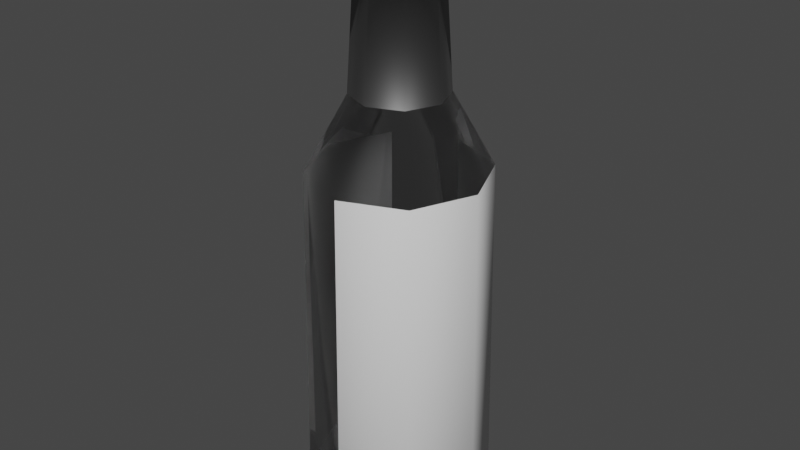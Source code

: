 # Source: WineBottle.blend  (saved by Blender 2.90.8; exported with 4.5.12 LTS)
import bpy
from mathutils import Matrix  # noqa: F401  (used for matrix-valued properties, if any)

bpy.ops.wm.read_factory_settings(use_empty=True)
scene = bpy.context.scene
scene.name = 'Scene'

# ---- materials (node trees are filled in below, after node groups)
mat_material_001 = bpy.data.materials.new('Material.001')
mat_material_001.use_transparent_shadow = False
mat_material_001.diffuse_color = (0.5661, 0.1048, 0.3824, 1.0)
mat_material_002 = bpy.data.materials.new('Material.002')
mat_material_002.use_transparent_shadow = False
mat_material_002.diffuse_color = (0.6226, 0.2761, 0.1743, 1.0)
mat_glass = bpy.data.materials.new('Glass')
mat_glass.surface_render_method = 'BLENDED'
mat_glass.blend_method = 'BLEND'
mat_glass.use_transparent_shadow = False
mat_glass.diffuse_color = (0.2758, 0.6839, 0.6175, 0.5)
mat_glass.roughness = 0.0
mat_glass.metallic = 1.0
mat_material = bpy.data.materials.new('Material')
mat_material.alpha_threshold = 0.0
mat_material.use_transparent_shadow = False
mat_material.line_color = (0.0, 0.0, 0.0, 1.0)
mat_material_004 = bpy.data.materials.new('Material.004')
mat_material_004.use_transparent_shadow = False
mat_material_004.diffuse_color = (0.6162, 0.5825, 0.4845, 1.0)

# ---- material node trees
mat_material_001.use_nodes = True; mat_material_001.node_tree.nodes.clear()
_N = mat_material_001.node_tree.nodes; _L = mat_material_001.node_tree.links
n0 = _N.new('ShaderNodeBsdfPrincipled'); n0.name = 'Principled BSDF'; n0.location = (10, 300)
n0.distribution = 'GGX'
n0.subsurface_method = 'BURLEY'
n0.inputs[0].default_value = (0.1476, 0.1476, 0.1476, 1.0)
n0.inputs[1].default_value = 1.0
n0.inputs[2].default_value = 0.4387
n0.inputs[3].default_value = 1.45
n0.inputs[27].default_value = (0.0, 0.0, 0.0, 1.0)
n0.inputs[28].default_value = 1.0
n1 = _N.new('ShaderNodeOutputMaterial'); n1.name = 'Material Output'; n1.location = (300, 300)
_L.new(n0.outputs[0], n1.inputs[0])
n1.is_active_output = True
mat_material_002.use_nodes = True; mat_material_002.node_tree.nodes.clear()
_N = mat_material_002.node_tree.nodes; _L = mat_material_002.node_tree.links
n0 = _N.new('ShaderNodeBsdfPrincipled'); n0.name = 'Principled BSDF'; n0.location = (10, 300)
n0.distribution = 'GGX'
n0.subsurface_method = 'BURLEY'
n0.inputs[0].default_value = (0.2054, 0.2054, 0.2054, 1.0)
n0.inputs[1].default_value = 1.0
n0.inputs[2].default_value = 0.5501
n0.inputs[3].default_value = 1.45
n0.inputs[27].default_value = (0.0, 0.0, 0.0, 1.0)
n0.inputs[28].default_value = 1.0
n1 = _N.new('ShaderNodeOutputMaterial'); n1.name = 'Material Output'; n1.location = (300, 300)
_L.new(n0.outputs[0], n1.inputs[0])
n1.is_active_output = True
mat_glass.use_nodes = True; mat_glass.node_tree.nodes.clear()
_N = mat_glass.node_tree.nodes; _L = mat_glass.node_tree.links
n0 = _N.new('ShaderNodeOutputMaterial'); n0.name = 'Material Output'; n0.location = (300, 300)
n1 = _N.new('ShaderNodeMixShader'); n1.name = 'Mix Shader'; n1.location = (120, 300)
n2 = _N.new('ShaderNodeValToRGB'); n2.name = 'ColorRamp'; n2.location = (-160, 450)
while len(n2.color_ramp.elements) > 1: n2.color_ramp.elements.remove(n2.color_ramp.elements[-1])
n2.color_ramp.elements[0].position = 0.0; n2.color_ramp.elements[0].color = (0.0, 0.0, 0.0, 1.0)
_e = n2.color_ramp.elements.new(0.3); _e.color = (0.6, 0.6, 0.6, 1.0)
n3 = _N.new('ShaderNodeFresnel'); n3.name = 'Fresnel'; n3.location = (-340, 350)
n4 = _N.new('ShaderNodeBsdfGlass'); n4.name = 'Glass BSDF'; n4.location = (-340, 130)
n4.distribution = 'BECKMANN'
n4.inputs[1].default_value = 0.1
n5 = _N.new('ShaderNodeBsdfTransparent'); n5.name = 'Transparent BSDF'; n5.location = (-340, 230)
n5.inputs[0].default_value = (0.6, 0.6, 0.6, 1.0)
n6 = _N.new('ShaderNodeValue'); n6.name = 'Value'; n6.location = (-520, 230)
n6.outputs[0].default_value = 1.45
_L.new(n1.outputs[0], n0.inputs[0])
_L.new(n2.outputs[0], n1.inputs[0])
_L.new(n3.outputs[0], n2.inputs[0])
_L.new(n4.outputs[0], n1.inputs[2])
_L.new(n5.outputs[0], n1.inputs[1])
_L.new(n6.outputs[0], n3.inputs[0])
_L.new(n6.outputs[0], n4.inputs[2])
n0.is_active_output = True
mat_material.use_nodes = True; mat_material.node_tree.nodes.clear()
_N = mat_material.node_tree.nodes; _L = mat_material.node_tree.links
n0 = _N.new('ShaderNodeOutputMaterial'); n0.name = 'Material Output'; n0.location = (300, 300)
n1 = _N.new('ShaderNodeBsdfPrincipled'); n1.name = 'Principled BSDF'; n1.location = (10, 300)
n1.distribution = 'GGX'
n1.subsurface_method = 'BURLEY'
n1.inputs[2].default_value = 0.4
n1.inputs[3].default_value = 1.45
n1.inputs[27].default_value = (0.0, 0.0, 0.0, 1.0)
n1.inputs[28].default_value = 1.0
_L.new(n1.outputs[0], n0.inputs[0])
n0.is_active_output = True
mat_material_004.use_nodes = True; mat_material_004.node_tree.nodes.clear()
_N = mat_material_004.node_tree.nodes; _L = mat_material_004.node_tree.links
n0 = _N.new('ShaderNodeBsdfPrincipled'); n0.name = 'Principled BSDF'; n0.location = (10, 300)
n0.distribution = 'GGX'
n0.subsurface_method = 'BURLEY'
n0.inputs[1].default_value = 1.0
n0.inputs[2].default_value = 0.3908
n0.inputs[3].default_value = 1.45
n0.inputs[27].default_value = (0.0, 0.0, 0.0, 1.0)
n0.inputs[28].default_value = 1.0
n1 = _N.new('ShaderNodeOutputMaterial'); n1.name = 'Material Output'; n1.location = (300, 300)
n2 = _N.new('ShaderNodeMix'); n2.name = 'Mix'; n2.location = (-160, 300)
n2.data_type = 'RGBA'
n2.inputs[7].default_value = (0.1309, 0.1309, 0.1309, 1.0)
n3 = _N.new('ShaderNodeRGB'); n3.name = 'RGB'; n3.location = (-320, 300)
n3.outputs[0].default_value = (0.03106, 0.02867, 0.02939, 1.0)
_L.new(n0.outputs[0], n1.inputs[0])
_L.new(n2.outputs[2], n0.inputs[0])
_L.new(n3.outputs[0], n2.inputs[6])
n1.is_active_output = True

# ---- world
world_world = bpy.data.worlds.new('World'); scene.world = world_world
world_world.use_nodes = True; world_world.node_tree.nodes.clear()
_N = world_world.node_tree.nodes; _L = world_world.node_tree.links
n0 = _N.new('ShaderNodeOutputWorld'); n0.name = 'World Output'; n0.location = (300, 300)
n1 = _N.new('ShaderNodeBackground'); n1.name = 'Background'; n1.location = (10, 300)
n1.inputs[0].default_value = (0.05088, 0.05088, 0.05088, 1.0)
_L.new(n1.outputs[0], n0.inputs[0])
n0.is_active_output = True
world_world.color = (0.05088, 0.05088, 0.05088)
world_world.use_sun_shadow = False
world_world.sun_shadow_jitter_overblur = 0.0

# ---- meshes
me_circle = bpy.data.meshes.new('Circle')
me_circle.from_pydata([(8.382e-10, 0.17, 0.0), (-0.1202, 0.1202, 0.0), (-0.17, -7.152e-09, 0.0), (-0.1202, -0.1202, 0.0), (1.57e-08, -0.17, 0.0), (0.1202, -0.1202, 0.0), (0.17, 2.307e-09, 0.0), (0.1202, 0.1202, 0.0), (4.657e-09, 0.075, 1.15), (-0.05303, 0.05303, 1.15), (-0.075, -2.347e-09, 1.15), (-0.05303, -0.05303, 1.15), (1.121e-08, -0.075, 1.15), (0.05303, -0.05303, 1.15), (0.075, 1.826e-09, 1.15), (0.05303, 0.05303, 1.15), (0.085, 1.805e-09, 1.135), (0.0601, 0.0601, 1.135), (1.148e-08, -0.085, 1.135), (0.0601, -0.0601, 1.135), (-0.085, -2.924e-09, 1.135), (-0.0601, -0.0601, 1.135), (4.051e-09, 0.085, 1.135), (-0.0601, 0.0601, 1.135), (4.657e-10, 0.1878, 0.7468), (-0.1328, 0.1328, 0.7468), (-0.1878, -8.033e-09, 0.7468), (-0.1328, -0.1328, 0.7468), (1.665e-08, -0.1878, 0.7468), (0.1328, -0.1328, 0.7468), (0.1878, 2.328e-09, 0.7468), (0.1328, 0.1328, 0.7468), (0.1414, 0.1414, 0.03382), (0.0, 0.2, 0.03382), (-0.1414, 0.1414, 0.03382), (-0.2, -8.742e-09, 0.03382), (-0.1414, -0.1414, 0.03382), (1.748e-08, -0.2, 0.03382), (0.1414, -0.1414, 0.03382), (0.2, 2.385e-09, 0.03382), (3.879e-09, 0.08544, 1.15), (3.386e-09, 0.09294, 1.138), (3.318e-09, 0.09367, 1.147), (-0.06572, 0.06572, 1.138), (-0.06041, 0.06041, 1.15), (-0.06623, 0.06623, 1.147), (-0.09294, -3.197e-09, 1.138), (-0.08544, -2.803e-09, 1.15), (-0.09367, -3.143e-09, 1.147), (-0.06572, -0.06572, 1.138), (-0.06041, -0.06041, 1.15), (-0.06623, -0.06623, 1.147), (1.151e-08, -0.09294, 1.138), (1.135e-08, -0.08544, 1.15), (1.147e-08, -0.09367, 1.147), (0.06572, -0.06572, 1.138), (0.06041, -0.06041, 1.15), (0.06623, -0.06623, 1.147), (0.09294, 1.974e-09, 1.138), (0.08544, 1.95e-09, 1.15), (0.09367, 2.037e-09, 1.147), (0.06572, 0.06572, 1.138), (0.06041, 0.06041, 1.15), (0.06623, 0.06623, 1.147), (3.143e-09, 0.1001, 0.9031), (-0.07078, 0.07078, 0.9031), (-0.1001, -3.609e-09, 0.9031), (-0.07078, -0.07078, 0.9031), (1.199e-08, -0.1001, 0.9031), (0.07078, -0.07078, 0.9031), (0.1001, 1.979e-09, 0.9031), (0.07078, 0.07078, 0.9031), (4.657e-09, 0.075, 0.9594), (-0.05303, 0.05303, 0.9594), (-0.075, -2.347e-09, 0.9594), (-0.05303, -0.05303, 0.9594), (1.121e-08, -0.075, 0.9594), (0.05303, -0.05303, 0.9594), (0.075, 1.826e-09, 0.9594), (0.05303, 0.05303, 0.9594), (-0.05197, 0.05197, 0.9594), (4.843e-09, 0.0735, 0.9594), (-0.0735, -2.284e-09, 0.9594), (-0.05197, -0.05197, 0.9594), (1.127e-08, -0.0735, 0.9594), (0.05197, -0.05197, 0.9594), (0.0735, 1.806e-09, 0.9594), (0.05197, 0.05197, 0.9594), (-0.05197, 0.05197, 1.24), (-0.04901, 0.04901, 1.244), (4.889e-09, 0.06931, 1.244), (4.843e-09, 0.0735, 1.24), (-0.0735, -2.284e-09, 1.24), (-0.06931, -2.212e-09, 1.244), (-0.05197, -0.05197, 1.24), (-0.04901, -0.04901, 1.244), (1.118e-08, -0.06931, 1.244), (1.127e-08, -0.0735, 1.24), (0.05197, -0.05197, 1.24), (0.04901, -0.04901, 1.244), (0.06931, 1.979e-09, 1.244), (0.0735, 1.806e-09, 1.24), (0.05197, 0.05197, 1.24), (0.04901, 0.04901, 1.244)], [], [(39, 32, 31, 30), (99, 100, 103, 90, 89, 93, 95, 96), (7, 6, 5, 4, 3, 2, 1, 0), (53, 56, 59, 14, 13, 12, 11, 50), (23, 20, 46, 43), (16, 17, 61, 58), (18, 19, 55, 52), (20, 21, 49, 46), (17, 22, 41, 61), (22, 23, 43, 41), (19, 16, 58, 55), (21, 18, 52, 49), (66, 65, 25, 26), (68, 67, 27, 28), (70, 69, 29, 30), (64, 71, 31, 24), (67, 66, 26, 27), (69, 68, 28, 29), (71, 70, 30, 31), (35, 36, 27, 26), (37, 38, 29, 28), (65, 23, 22, 64), (34, 35, 26, 25), (38, 39, 30, 29), (32, 33, 24, 31), (33, 34, 25, 24), (36, 37, 28, 27), (2, 3, 36, 35), (4, 5, 38, 37), (6, 7, 32, 39), (1, 2, 35, 34), (3, 4, 37, 36), (5, 6, 39, 38), (7, 0, 33, 32), (0, 1, 34, 33), (44, 40, 42, 45), (45, 42, 41, 43), (47, 44, 45, 48), (48, 45, 43, 46), (50, 47, 48, 51), (51, 48, 46, 49), (53, 50, 51, 54), (54, 51, 49, 52), (56, 53, 54, 57), (57, 54, 52, 55), (59, 56, 57, 60), (60, 57, 55, 58), (62, 59, 60, 63), (63, 60, 58, 61), (40, 62, 63, 42), (42, 63, 61, 41), (47, 50, 11, 10, 9, 8, 15, 14, 59, 62, 40, 44), (68, 18, 21, 67), (25, 65, 64, 24), (67, 21, 20, 66), (71, 17, 16, 70), (69, 19, 18, 68), (64, 22, 17, 71), (66, 20, 23, 65), (70, 16, 19, 69), (8, 9, 73, 72), (15, 8, 72, 79), (13, 14, 78, 77), (11, 12, 76, 75), (9, 10, 74, 73), (14, 15, 79, 78), (12, 13, 77, 76), (10, 11, 75, 74), (83, 84, 97, 94), (85, 86, 101, 98), (77, 78, 86, 85), (80, 82, 92, 88), (86, 87, 102, 101), (87, 81, 91, 102), (84, 85, 98, 97), (82, 83, 94, 92), (81, 80, 88, 91), (89, 90, 91, 88), (93, 89, 88, 92), (95, 93, 92, 94), (96, 95, 94, 97), (99, 96, 97, 98), (100, 99, 98, 101), (103, 100, 101, 102), (90, 103, 102, 91), (75, 76, 77, 85, 84, 83, 82, 80, 81, 87, 86, 78, 79, 72, 73, 74)])
me_circle.polygons.foreach_set('use_smooth', [True] * 86)
me_circle.polygons.foreach_set('material_index', [3, 0, 2, 2, 2, 2, 2, 2, 2, 2, 2, 2, 2, 2, 2, 2, 2, 2, 2, 3, 3, 1, 3, 3, 3, 2, 2, 2, 2, 2, 2, 2, 2, 2, 2, 2, 2, 2, 2, 2, 2, 2, 2, 2, 2, 2, 2, 2, 2, 2, 2, 2, 1, 2, 1, 1, 1, 1, 1, 1, 4, 4, 4, 4, 4, 4, 4, 4, 0, 0, 0, 0, 0, 0, 0, 0, 0, 0, 0, 0, 0, 0, 0, 0, 0, 0])
_uv = me_circle.uv_layers.new(name='UVMap')
_uv.uv.foreach_set('vector', [0.802, 0.873, 0.7255, 0.8797, 0.7222, 0.3146, 0.794, 0.3084, 0.4393, 0.9212, 0.4393, 0.9587, 0.4095, 0.9852, 0.3674, 0.9852, 0.3376, 0.9587, 0.3376, 0.9212, 0.3674, 0.8947, 0.4095, 0.8947, 0.8826, 0.273, 0.7907, 0.273, 0.7257, 0.1999, 0.7257, 0.09663, 0.7907, 0.02359, 0.8826, 0.02359, 0.9476, 0.09663, 0.9476, 0.1999, 0.993, 0.758, 0.993, 0.8099, 0.9604, 0.8466, 0.9576, 0.8389, 0.9862, 0.8067, 0.9862, 0.7611, 0.9576, 0.7289, 0.9604, 0.7212, 0.8813, 0.8994, 0.8813, 0.9511, 0.8762, 0.9535, 0.8762, 0.897, 0.9923, 0.8994, 0.9598, 0.8629, 0.9619, 0.8571, 0.9975, 0.897, 0.9598, 0.9876, 0.9923, 0.9511, 0.9975, 0.9535, 0.9619, 0.9934, 0.8813, 0.9511, 0.9138, 0.9876, 0.9117, 0.9934, 0.8762, 0.9535, 0.9598, 0.8629, 0.9138, 0.8629, 0.9117, 0.8571, 0.9619, 0.8571, 0.9138, 0.8629, 0.8813, 0.8994, 0.8762, 0.897, 0.9117, 0.8571, 0.9923, 0.9511, 0.9923, 0.8994, 0.9975, 0.897, 0.9975, 0.9535, 0.9138, 0.9876, 0.9598, 0.9876, 0.9619, 0.9934, 0.9117, 0.9934, 0.2802, 0.1895, 0.3343, 0.1906, 0.3559, 0.3197, 0.2544, 0.3176, 0.4567, 0.1859, 0.5109, 0.1859, 0.5345, 0.3146, 0.433, 0.3146, 0.1351, 0.7251, 0.08147, 0.7169, 0.07348, 0.5857, 0.174, 0.6011, 0.6444, 0.1859, 0.6985, 0.1859, 0.7222, 0.3146, 0.6207, 0.3146, 0.5109, 0.1859, 0.5491, 0.1826, 0.6063, 0.3084, 0.5345, 0.3146, 0.08147, 0.7169, 0.04316, 0.7144, 0.001614, 0.581, 0.07348, 0.5857, 0.1726, 0.7342, 0.1351, 0.7251, 0.174, 0.6011, 0.2444, 0.6182, 0.6143, 0.873, 0.5379, 0.8797, 0.5345, 0.3146, 0.6063, 0.3084, 0.06164, 0.02035, 0.1382, 0.02536, 0.07348, 0.5857, 0.001614, 0.581, 0.3343, 0.1906, 0.3332, 0.006188, 0.3658, 0.004036, 0.3726, 0.188, 0.35, 0.8848, 0.2419, 0.8825, 0.2544, 0.3176, 0.3559, 0.3197, 0.1382, 0.02536, 0.2453, 0.04175, 0.174, 0.6011, 0.07348, 0.5857, 0.7255, 0.8797, 0.6174, 0.8797, 0.6207, 0.3146, 0.7222, 0.3146, 0.4266, 0.8797, 0.35, 0.8848, 0.3559, 0.3197, 0.4278, 0.315, 0.5379, 0.8797, 0.4297, 0.8797, 0.433, 0.3146, 0.5345, 0.3146, 0.8826, 0.02359, 0.7907, 0.02359, 0.7826, 0.001584, 0.8907, 0.001584, 0.7257, 0.09663, 0.7257, 0.1999, 0.7061, 0.209, 0.7061, 0.08752, 0.7907, 0.273, 0.8826, 0.273, 0.8907, 0.295, 0.7826, 0.295, 0.3415, 0.9097, 0.2496, 0.9078, 0.2419, 0.8825, 0.35, 0.8848, 0.5297, 0.9047, 0.4378, 0.9047, 0.4297, 0.8797, 0.5379, 0.8797, 0.1492, 0.00175, 0.2403, 0.01568, 0.2453, 0.04175, 0.1382, 0.02536, 0.7174, 0.9047, 0.6255, 0.9047, 0.6174, 0.8797, 0.7255, 0.8797, 0.9476, 0.1999, 0.9476, 0.09663, 0.9671, 0.08752, 0.9671, 0.209, 0.8815, 0.758, 0.8815, 0.8099, 0.8762, 0.8124, 0.8762, 0.7555, 0.447, 0.0988, 0.4486, 0.05847, 0.4544, 0.05804, 0.4528, 0.09805, 0.9142, 0.7212, 0.8815, 0.758, 0.8762, 0.7555, 0.912, 0.7152, 0.6303, 0.04214, 0.6319, 0.09902, 0.6261, 0.09901, 0.6245, 0.04257, 0.9604, 0.7212, 0.9142, 0.7212, 0.912, 0.7152, 0.9626, 0.7152, 0.6319, 0.001814, 0.6303, 0.04214, 0.6245, 0.04257, 0.6261, 0.002559, 0.993, 0.758, 0.9604, 0.7212, 0.9626, 0.7152, 0.9984, 0.7555, 0.04537, 0.001593, 0.1023, 0.001593, 0.1021, 0.007416, 0.04559, 0.007416, 0.993, 0.8099, 0.993, 0.758, 0.9984, 0.7555, 0.9984, 0.8124, 0.6202, 0.09891, 0.6229, 0.1392, 0.6171, 0.1386, 0.6143, 0.09869, 0.9604, 0.8466, 0.993, 0.8099, 0.9984, 0.8124, 0.9626, 0.8526, 0.6202, 0.042, 0.6202, 0.09891, 0.6143, 0.09869, 0.6143, 0.04222, 0.9142, 0.8466, 0.9604, 0.8466, 0.9626, 0.8526, 0.912, 0.8526, 0.6229, 0.001755, 0.6202, 0.042, 0.6143, 0.04222, 0.6171, 0.002288, 0.8815, 0.8099, 0.9142, 0.8466, 0.912, 0.8526, 0.8762, 0.8124, 0.4486, 0.05847, 0.447, 0.001586, 0.4528, 0.001596, 0.4544, 0.05804, 0.9142, 0.7212, 0.9604, 0.7212, 0.9576, 0.7289, 0.917, 0.7289, 0.8883, 0.7611, 0.8883, 0.8067, 0.917, 0.8389, 0.9576, 0.8389, 0.9604, 0.8466, 0.9142, 0.8466, 0.8815, 0.8099, 0.8815, 0.758, 0.4567, 0.1859, 0.4608, 0.001588, 0.5068, 0.001588, 0.5109, 0.1859, 0.3559, 0.3197, 0.3343, 0.1906, 0.3726, 0.188, 0.4278, 0.315, 0.242, 0.1853, 0.2548, 0.001758, 0.2873, 0.005244, 0.2802, 0.1895, 0.1726, 0.7342, 0.1407, 0.9148, 0.1089, 0.9071, 0.1351, 0.7251, 0.08147, 0.7169, 0.06334, 0.9001, 0.0308, 0.898, 0.04316, 0.7144, 0.6444, 0.1859, 0.6485, 0.001588, 0.6945, 0.001588, 0.6985, 0.1859, 0.2802, 0.1895, 0.2873, 0.005244, 0.3332, 0.006188, 0.3343, 0.1906, 0.1351, 0.7251, 0.1089, 0.9071, 0.06334, 0.9001, 0.08147, 0.7169, 0.3745, 0.004072, 0.4032, 0.001585, 0.4032, 0.1525, 0.3745, 0.155, 0.04213, 0.1525, 0.001586, 0.1525, 0.001586, 0.001588, 0.04213, 0.001588, 0.5825, 0.1551, 0.542, 0.1551, 0.542, 0.004216, 0.5825, 0.004216, 0.198, 0.7681, 0.2385, 0.7681, 0.2385, 0.919, 0.198, 0.919, 0.4032, 0.001585, 0.4438, 0.001585, 0.4438, 0.1525, 0.4032, 0.1525, 0.542, 0.1551, 0.5133, 0.1526, 0.5133, 0.001728, 0.542, 0.004216, 0.6112, 0.1526, 0.5825, 0.1551, 0.5825, 0.004216, 0.6112, 0.001728, 0.1693, 0.7706, 0.198, 0.7681, 0.198, 0.919, 0.1693, 0.9215, 0.8449, 0.9389, 0.8052, 0.9389, 0.8052, 0.7164, 0.8449, 0.7164, 0.911, 0.7102, 0.8713, 0.7102, 0.8713, 0.4877, 0.911, 0.4877, 0.9544, 0.9777, 0.9139, 0.9777, 0.9143, 0.9766, 0.954, 0.9766, 0.84, 0.526, 0.8003, 0.526, 0.8003, 0.3035, 0.84, 0.3035, 0.8993, 0.2581, 0.9274, 0.2557, 0.9274, 0.4782, 0.8993, 0.4807, 0.9274, 0.2557, 0.9671, 0.2557, 0.9671, 0.4782, 0.9274, 0.4782, 0.9391, 0.7078, 0.911, 0.7102, 0.911, 0.4877, 0.9391, 0.4853, 0.873, 0.9365, 0.8449, 0.9389, 0.8449, 0.7164, 0.873, 0.714, 0.8681, 0.5236, 0.84, 0.526, 0.84, 0.3035, 0.8681, 0.301, 0.3376, 0.9587, 0.3674, 0.9852, 0.3661, 0.9879, 0.3346, 0.9598, 0.8014, 0.3002, 0.8389, 0.3002, 0.84, 0.3035, 0.8003, 0.3035, 0.3674, 0.8947, 0.3376, 0.9212, 0.3346, 0.9201, 0.3661, 0.892, 0.8063, 0.7131, 0.8438, 0.7131, 0.8449, 0.7164, 0.8052, 0.7164, 0.4393, 0.9212, 0.4095, 0.8947, 0.4108, 0.892, 0.4424, 0.9201, 0.8724, 0.4844, 0.9099, 0.4844, 0.911, 0.4877, 0.8713, 0.4877, 0.4095, 0.9852, 0.4393, 0.9587, 0.4424, 0.9598, 0.4108, 0.9879, 0.966, 0.4815, 0.9285, 0.4815, 0.9274, 0.4782, 0.9671, 0.4782, 0.9831, 0.8999, 0.9831, 0.9455, 0.9544, 0.9777, 0.954, 0.9766, 0.9821, 0.945, 0.9821, 0.9004, 0.954, 0.8688, 0.9143, 0.8688, 0.8862, 0.9004, 0.8862, 0.945, 0.9143, 0.9766, 0.9139, 0.9777, 0.8852, 0.9455, 0.8852, 0.8999, 0.9139, 0.8677, 0.9544, 0.8677])
_uv.active_render = True
_uv = me_circle.uv_layers.new(name='Lightmap')
_uv.uv.foreach_set('vector', [0.802, 0.873, 0.7255, 0.8797, 0.7222, 0.3146, 0.794, 0.3084, 0.4393, 0.9212, 0.4393, 0.9587, 0.4095, 0.9852, 0.3674, 0.9852, 0.3376, 0.9587, 0.3376, 0.9212, 0.3674, 0.8947, 0.4095, 0.8947, 0.8826, 0.273, 0.7907, 0.273, 0.7257, 0.1999, 0.7257, 0.09663, 0.7907, 0.02359, 0.8826, 0.02359, 0.9476, 0.09663, 0.9476, 0.1999, 0.993, 0.758, 0.993, 0.8099, 0.9604, 0.8466, 0.9576, 0.8389, 0.9862, 0.8067, 0.9862, 0.7611, 0.9576, 0.7289, 0.9604, 0.7212, 0.8813, 0.8994, 0.8813, 0.9511, 0.8762, 0.9535, 0.8762, 0.897, 0.9923, 0.8994, 0.9598, 0.8629, 0.9619, 0.8571, 0.9975, 0.897, 0.9598, 0.9876, 0.9923, 0.9511, 0.9975, 0.9535, 0.9619, 0.9934, 0.8813, 0.9511, 0.9138, 0.9876, 0.9117, 0.9934, 0.8762, 0.9535, 0.9598, 0.8629, 0.9138, 0.8629, 0.9117, 0.8571, 0.9619, 0.8571, 0.9138, 0.8629, 0.8813, 0.8994, 0.8762, 0.897, 0.9117, 0.8571, 0.9923, 0.9511, 0.9923, 0.8994, 0.9975, 0.897, 0.9975, 0.9535, 0.9138, 0.9876, 0.9598, 0.9876, 0.9619, 0.9934, 0.9117, 0.9934, 0.2802, 0.1895, 0.3343, 0.1906, 0.3559, 0.3197, 0.2544, 0.3176, 0.4567, 0.1859, 0.5109, 0.1859, 0.5345, 0.3146, 0.433, 0.3146, 0.1351, 0.7251, 0.08147, 0.7169, 0.07348, 0.5857, 0.174, 0.6011, 0.6444, 0.1859, 0.6985, 0.1859, 0.7222, 0.3146, 0.6207, 0.3146, 0.5109, 0.1859, 0.5491, 0.1826, 0.6063, 0.3084, 0.5345, 0.3146, 0.08147, 0.7169, 0.04316, 0.7144, 0.001614, 0.581, 0.07348, 0.5857, 0.1726, 0.7342, 0.1351, 0.7251, 0.174, 0.6011, 0.2444, 0.6182, 0.6143, 0.873, 0.5379, 0.8797, 0.5345, 0.3146, 0.6063, 0.3084, 0.06164, 0.02035, 0.1382, 0.02536, 0.07348, 0.5857, 0.001614, 0.581, 0.3343, 0.1906, 0.3332, 0.006188, 0.3658, 0.004036, 0.3726, 0.188, 0.35, 0.8848, 0.2419, 0.8825, 0.2544, 0.3176, 0.3559, 0.3197, 0.1382, 0.02536, 0.2453, 0.04175, 0.174, 0.6011, 0.07348, 0.5857, 0.7255, 0.8797, 0.6174, 0.8797, 0.6207, 0.3146, 0.7222, 0.3146, 0.4266, 0.8797, 0.35, 0.8848, 0.3559, 0.3197, 0.4278, 0.315, 0.5379, 0.8797, 0.4297, 0.8797, 0.433, 0.3146, 0.5345, 0.3146, 0.8826, 0.02359, 0.7907, 0.02359, 0.7826, 0.001584, 0.8907, 0.001584, 0.7257, 0.09663, 0.7257, 0.1999, 0.7061, 0.209, 0.7061, 0.08752, 0.7907, 0.273, 0.8826, 0.273, 0.8907, 0.295, 0.7826, 0.295, 0.3415, 0.9097, 0.2496, 0.9078, 0.2419, 0.8825, 0.35, 0.8848, 0.5297, 0.9047, 0.4378, 0.9047, 0.4297, 0.8797, 0.5379, 0.8797, 0.1492, 0.00175, 0.2403, 0.01568, 0.2453, 0.04175, 0.1382, 0.02536, 0.7174, 0.9047, 0.6255, 0.9047, 0.6174, 0.8797, 0.7255, 0.8797, 0.9476, 0.1999, 0.9476, 0.09663, 0.9671, 0.08752, 0.9671, 0.209, 0.8815, 0.758, 0.8815, 0.8099, 0.8762, 0.8124, 0.8762, 0.7555, 0.447, 0.0988, 0.4486, 0.05847, 0.4544, 0.05804, 0.4528, 0.09805, 0.9142, 0.7212, 0.8815, 0.758, 0.8762, 0.7555, 0.912, 0.7152, 0.6303, 0.04214, 0.6319, 0.09902, 0.6261, 0.09901, 0.6245, 0.04257, 0.9604, 0.7212, 0.9142, 0.7212, 0.912, 0.7152, 0.9626, 0.7152, 0.6319, 0.001814, 0.6303, 0.04214, 0.6245, 0.04257, 0.6261, 0.002559, 0.993, 0.758, 0.9604, 0.7212, 0.9626, 0.7152, 0.9984, 0.7555, 0.04537, 0.001593, 0.1023, 0.001593, 0.1021, 0.007416, 0.04559, 0.007416, 0.993, 0.8099, 0.993, 0.758, 0.9984, 0.7555, 0.9984, 0.8124, 0.6202, 0.09891, 0.6229, 0.1392, 0.6171, 0.1386, 0.6143, 0.09869, 0.9604, 0.8466, 0.993, 0.8099, 0.9984, 0.8124, 0.9626, 0.8526, 0.6202, 0.042, 0.6202, 0.09891, 0.6143, 0.09869, 0.6143, 0.04222, 0.9142, 0.8466, 0.9604, 0.8466, 0.9626, 0.8526, 0.912, 0.8526, 0.6229, 0.001755, 0.6202, 0.042, 0.6143, 0.04222, 0.6171, 0.002288, 0.8815, 0.8099, 0.9142, 0.8466, 0.912, 0.8526, 0.8762, 0.8124, 0.4486, 0.05847, 0.447, 0.001586, 0.4528, 0.001596, 0.4544, 0.05804, 0.9142, 0.7212, 0.9604, 0.7212, 0.9576, 0.7289, 0.917, 0.7289, 0.8883, 0.7611, 0.8883, 0.8067, 0.917, 0.8389, 0.9576, 0.8389, 0.9604, 0.8466, 0.9142, 0.8466, 0.8815, 0.8099, 0.8815, 0.758, 0.4567, 0.1859, 0.4608, 0.001588, 0.5068, 0.001588, 0.5109, 0.1859, 0.3559, 0.3197, 0.3343, 0.1906, 0.3726, 0.188, 0.4278, 0.315, 0.242, 0.1853, 0.2548, 0.001758, 0.2873, 0.005244, 0.2802, 0.1895, 0.1726, 0.7342, 0.1407, 0.9148, 0.1089, 0.9071, 0.1351, 0.7251, 0.08147, 0.7169, 0.06334, 0.9001, 0.0308, 0.898, 0.04316, 0.7144, 0.6444, 0.1859, 0.6485, 0.001588, 0.6945, 0.001588, 0.6985, 0.1859, 0.2802, 0.1895, 0.2873, 0.005244, 0.3332, 0.006188, 0.3343, 0.1906, 0.1351, 0.7251, 0.1089, 0.9071, 0.06334, 0.9001, 0.08147, 0.7169, 0.3745, 0.004072, 0.4032, 0.001585, 0.4032, 0.1525, 0.3745, 0.155, 0.04213, 0.1525, 0.001586, 0.1525, 0.001586, 0.001588, 0.04213, 0.001588, 0.5825, 0.1551, 0.542, 0.1551, 0.542, 0.004216, 0.5825, 0.004216, 0.198, 0.7681, 0.2385, 0.7681, 0.2385, 0.919, 0.198, 0.919, 0.4032, 0.001585, 0.4438, 0.001585, 0.4438, 0.1525, 0.4032, 0.1525, 0.542, 0.1551, 0.5133, 0.1526, 0.5133, 0.001728, 0.542, 0.004216, 0.6112, 0.1526, 0.5825, 0.1551, 0.5825, 0.004216, 0.6112, 0.001728, 0.1693, 0.7706, 0.198, 0.7681, 0.198, 0.919, 0.1693, 0.9215, 0.8449, 0.9389, 0.8052, 0.9389, 0.8052, 0.7164, 0.8449, 0.7164, 0.911, 0.7102, 0.8713, 0.7102, 0.8713, 0.4877, 0.911, 0.4877, 0.9544, 0.9777, 0.9139, 0.9777, 0.9143, 0.9766, 0.954, 0.9766, 0.84, 0.526, 0.8003, 0.526, 0.8003, 0.3035, 0.84, 0.3035, 0.8993, 0.2581, 0.9274, 0.2557, 0.9274, 0.4782, 0.8993, 0.4807, 0.9274, 0.2557, 0.9671, 0.2557, 0.9671, 0.4782, 0.9274, 0.4782, 0.9391, 0.7078, 0.911, 0.7102, 0.911, 0.4877, 0.9391, 0.4853, 0.873, 0.9365, 0.8449, 0.9389, 0.8449, 0.7164, 0.873, 0.714, 0.8681, 0.5236, 0.84, 0.526, 0.84, 0.3035, 0.8681, 0.301, 0.3376, 0.9587, 0.3674, 0.9852, 0.3661, 0.9879, 0.3346, 0.9598, 0.8014, 0.3002, 0.8389, 0.3002, 0.84, 0.3035, 0.8003, 0.3035, 0.3674, 0.8947, 0.3376, 0.9212, 0.3346, 0.9201, 0.3661, 0.892, 0.8063, 0.7131, 0.8438, 0.7131, 0.8449, 0.7164, 0.8052, 0.7164, 0.4393, 0.9212, 0.4095, 0.8947, 0.4108, 0.892, 0.4424, 0.9201, 0.8724, 0.4844, 0.9099, 0.4844, 0.911, 0.4877, 0.8713, 0.4877, 0.4095, 0.9852, 0.4393, 0.9587, 0.4424, 0.9598, 0.4108, 0.9879, 0.966, 0.4815, 0.9285, 0.4815, 0.9274, 0.4782, 0.9671, 0.4782, 0.9831, 0.8999, 0.9831, 0.9455, 0.9544, 0.9777, 0.954, 0.9766, 0.9821, 0.945, 0.9821, 0.9004, 0.954, 0.8688, 0.9143, 0.8688, 0.8862, 0.9004, 0.8862, 0.945, 0.9143, 0.9766, 0.9139, 0.9777, 0.8852, 0.9455, 0.8852, 0.8999, 0.9139, 0.8677, 0.9544, 0.8677])
me_circle.materials.append(mat_material_001)
me_circle.materials.append(mat_material_002)
me_circle.materials.append(mat_glass)
me_circle.materials.append(mat_material)
me_circle.materials.append(mat_material_004)
me_circle.use_remesh_fix_poles = True
me_circle.use_remesh_preserve_attributes = False
me_circle.use_mirror_vertex_groups = False
me_circle.update()

# ---- objects
ob_winebottle = bpy.data.objects.new('WineBottle', me_circle)

# ---- transforms, parenting, visibility, modifiers, constraints
ob_winebottle.location = (0.0, 0.0, 0.0)
ob_winebottle.scale = (0.65, 0.65, 0.65)
ob_winebottle.lineart.crease_threshold = 0.0

# ---- collection membership
scene.collection.objects.link(ob_winebottle)

# ---- scene / render settings (as saved in the file)
scene.frame_start = 1; scene.frame_end = 250; scene.frame_set(1)
scene.render.engine = 'BLENDER_EEVEE_NEXT'
scene.cycles.use_denoising = False
scene.cycles.samples = 128
scene.cycles.sampling_pattern = 'TABULATED_SOBOL'
scene.cycles.use_adaptive_sampling = False
scene.cycles.use_light_tree = False
scene.view_settings.view_transform = 'Filmic'
bpy.context.view_layer.update()

# ---- added for rendering (the .blend has no active camera and no usable light): camera, sun
cam_auto = bpy.data.cameras.new('AutoCamera')
cam_auto.lens = 50.0
cam_auto.sensor_width = 36.0
cam_auto.clip_end = 1000.0
ob_auto_camera = bpy.data.objects.new('AutoCamera', cam_auto)
scene.collection.objects.link(ob_auto_camera)
ob_auto_camera.location = (0.822052, -0.986462, 1.06206)
ob_auto_camera.rotation_euler = (1.09748, -7.21219e-08, 0.694738)
scene.camera = ob_auto_camera
light_auto_sun = bpy.data.lights.new('AutoSun', 'SUN')
light_auto_sun.energy = 3.0
light_auto_sun.angle = 0.0523599
ob_auto_sun = bpy.data.objects.new('AutoSun', light_auto_sun)
scene.collection.objects.link(ob_auto_sun)
ob_auto_sun.rotation_euler = (0.872665, 0.174533, 0.523599)
bpy.context.view_layer.update()
